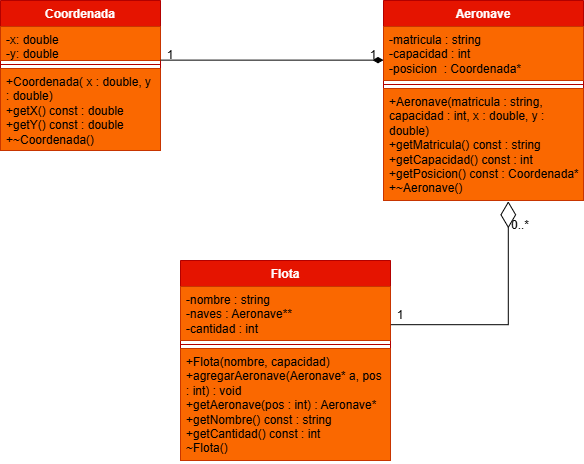

The diagram above was exported from draw.io. Its source (the exported page's mxGraphModel, read from the mxfile embedded in the PNG):
<mxGraphModel dx="824" dy="481" grid="1" gridSize="10" guides="1" tooltips="1" connect="1" arrows="1" fold="1" page="1" pageScale="1" pageWidth="827" pageHeight="1169" math="0" shadow="0">
  <root>
    <mxCell id="0" />
    <mxCell id="1" parent="0" />
    <mxCell id="bH9aM0x2MIG9q-tXQNzU-1" parent="1" style="swimlane;fontStyle=1;align=center;verticalAlign=top;childLayout=stackLayout;horizontal=1;startSize=26;horizontalStack=0;resizeParent=1;resizeParentMax=0;resizeLast=0;collapsible=1;marginBottom=0;whiteSpace=wrap;html=1;fillColor=#e51400;fontColor=#ffffff;strokeColor=#B20000;" value="Coordenada" vertex="1">
      <mxGeometry height="150" width="160" x="30" y="60" as="geometry" />
    </mxCell>
    <mxCell id="bH9aM0x2MIG9q-tXQNzU-2" parent="bH9aM0x2MIG9q-tXQNzU-1" style="text;strokeColor=#C73500;fillColor=#fa6800;align=left;verticalAlign=top;spacingLeft=4;spacingRight=4;overflow=hidden;rotatable=0;points=[[0,0.5],[1,0.5]];portConstraint=eastwest;whiteSpace=wrap;html=1;fontColor=#000000;" value="-x: double&lt;div&gt;-y: double&lt;/div&gt;" vertex="1">
      <mxGeometry height="34" width="160" y="26" as="geometry" />
    </mxCell>
    <mxCell id="bH9aM0x2MIG9q-tXQNzU-3" parent="bH9aM0x2MIG9q-tXQNzU-1" style="line;strokeWidth=1;fillColor=#e51400;align=left;verticalAlign=middle;spacingTop=-1;spacingLeft=3;spacingRight=3;rotatable=0;labelPosition=right;points=[];portConstraint=eastwest;strokeColor=#B20000;fontColor=#ffffff;" value="" vertex="1">
      <mxGeometry height="8" width="160" y="60" as="geometry" />
    </mxCell>
    <mxCell id="bH9aM0x2MIG9q-tXQNzU-4" parent="bH9aM0x2MIG9q-tXQNzU-1" style="text;strokeColor=#C73500;fillColor=#fa6800;align=left;verticalAlign=top;spacingLeft=4;spacingRight=4;overflow=hidden;rotatable=0;points=[[0,0.5],[1,0.5]];portConstraint=eastwest;whiteSpace=wrap;html=1;fontColor=#000000;" value="+Coordenada( x : double, y : double)&lt;div&gt;+getX() const : double&lt;/div&gt;&lt;div&gt;+getY() const : double&lt;/div&gt;&lt;div&gt;+~Coordenada()&lt;/div&gt;" vertex="1">
      <mxGeometry height="82" width="160" y="68" as="geometry" />
    </mxCell>
    <mxCell id="bH9aM0x2MIG9q-tXQNzU-5" parent="1" style="swimlane;fontStyle=1;align=center;verticalAlign=top;childLayout=stackLayout;horizontal=1;startSize=26;horizontalStack=0;resizeParent=1;resizeParentMax=0;resizeLast=0;collapsible=1;marginBottom=0;whiteSpace=wrap;html=1;fillColor=#e51400;fontColor=#ffffff;strokeColor=#B20000;" value="Aeronave" vertex="1">
      <mxGeometry height="200" width="200" x="413" y="60" as="geometry" />
    </mxCell>
    <mxCell id="bH9aM0x2MIG9q-tXQNzU-6" parent="bH9aM0x2MIG9q-tXQNzU-5" style="text;strokeColor=#C73500;fillColor=#fa6800;align=left;verticalAlign=top;spacingLeft=4;spacingRight=4;overflow=hidden;rotatable=0;points=[[0,0.5],[1,0.5]];portConstraint=eastwest;whiteSpace=wrap;html=1;fontColor=#000000;" value="-matricula : string&lt;div&gt;-capacidad : int&lt;/div&gt;&lt;div&gt;-posicion&amp;nbsp; : Coordenada*&lt;/div&gt;" vertex="1">
      <mxGeometry height="54" width="200" y="26" as="geometry" />
    </mxCell>
    <mxCell id="bH9aM0x2MIG9q-tXQNzU-7" parent="bH9aM0x2MIG9q-tXQNzU-5" style="line;strokeWidth=1;fillColor=none;align=left;verticalAlign=middle;spacingTop=-1;spacingLeft=3;spacingRight=3;rotatable=0;labelPosition=right;points=[];portConstraint=eastwest;strokeColor=inherit;" value="" vertex="1">
      <mxGeometry height="8" width="200" y="80" as="geometry" />
    </mxCell>
    <mxCell id="bH9aM0x2MIG9q-tXQNzU-8" parent="bH9aM0x2MIG9q-tXQNzU-5" style="text;strokeColor=#C73500;fillColor=#fa6800;align=left;verticalAlign=top;spacingLeft=4;spacingRight=4;overflow=hidden;rotatable=0;points=[[0,0.5],[1,0.5]];portConstraint=eastwest;whiteSpace=wrap;html=1;fontColor=#000000;" value="+Aeronave(matricula : string, capacidad : int, x : double, y : double)&lt;div&gt;+getMatricula() const : string&lt;/div&gt;&lt;div&gt;+getCapacidad() const : int&lt;/div&gt;&lt;div&gt;+getPosicion() const : Coordenada*&lt;/div&gt;&lt;div&gt;+~Aeronave()&lt;/div&gt;" vertex="1">
      <mxGeometry height="112" width="200" y="88" as="geometry" />
    </mxCell>
    <mxCell id="bH9aM0x2MIG9q-tXQNzU-9" parent="1" style="swimlane;fontStyle=1;align=center;verticalAlign=top;childLayout=stackLayout;horizontal=1;startSize=26;horizontalStack=0;resizeParent=1;resizeParentMax=0;resizeLast=0;collapsible=1;marginBottom=0;whiteSpace=wrap;html=1;fillColor=#e51400;fontColor=#ffffff;strokeColor=#B20000;" value="Flota" vertex="1">
      <mxGeometry height="200" width="210" x="210" y="320" as="geometry" />
    </mxCell>
    <mxCell id="bH9aM0x2MIG9q-tXQNzU-10" parent="bH9aM0x2MIG9q-tXQNzU-9" style="text;strokeColor=#C73500;fillColor=#fa6800;align=left;verticalAlign=top;spacingLeft=4;spacingRight=4;overflow=hidden;rotatable=0;points=[[0,0.5],[1,0.5]];portConstraint=eastwest;whiteSpace=wrap;html=1;fontColor=#000000;" value="-nombre : string&lt;div&gt;-naves : Aeronave**&lt;/div&gt;&lt;div&gt;-cantidad : int&lt;/div&gt;" vertex="1">
      <mxGeometry height="54" width="210" y="26" as="geometry" />
    </mxCell>
    <mxCell id="bH9aM0x2MIG9q-tXQNzU-11" parent="bH9aM0x2MIG9q-tXQNzU-9" style="line;strokeWidth=1;fillColor=none;align=left;verticalAlign=middle;spacingTop=-1;spacingLeft=3;spacingRight=3;rotatable=0;labelPosition=right;points=[];portConstraint=eastwest;strokeColor=inherit;" value="" vertex="1">
      <mxGeometry height="8" width="210" y="80" as="geometry" />
    </mxCell>
    <mxCell id="bH9aM0x2MIG9q-tXQNzU-12" parent="bH9aM0x2MIG9q-tXQNzU-9" style="text;strokeColor=#C73500;fillColor=#fa6800;align=left;verticalAlign=top;spacingLeft=4;spacingRight=4;overflow=hidden;rotatable=0;points=[[0,0.5],[1,0.5]];portConstraint=eastwest;whiteSpace=wrap;html=1;fontColor=#000000;" value="+Flota(nombre, capacidad)&lt;div&gt;+agregarAeronave(Aeronave* a, pos : int) : void&lt;/div&gt;&lt;div&gt;+getAeronave(pos : int) : Aeronave*&lt;/div&gt;&lt;div&gt;+getNombre() const : string&lt;/div&gt;&lt;div&gt;+getCantidad() const : int&lt;/div&gt;&lt;div&gt;~Flota()&lt;/div&gt;" vertex="1">
      <mxGeometry height="112" width="210" y="88" as="geometry" />
    </mxCell>
    <mxCell id="bH9aM0x2MIG9q-tXQNzU-16" edge="1" parent="1" source="bH9aM0x2MIG9q-tXQNzU-6" style="endArrow=none;startArrow=diamondThin;endFill=0;startFill=1;html=1;verticalAlign=bottom;labelBackgroundColor=none;strokeWidth=1;startSize=8;endSize=8;rounded=0;exitX=0;exitY=0.623;exitDx=0;exitDy=0;exitPerimeter=0;entryX=1;entryY=0.989;entryDx=0;entryDy=0;entryPerimeter=0;" target="bH9aM0x2MIG9q-tXQNzU-2" value="">
      <mxGeometry relative="1" width="160" as="geometry">
        <mxPoint x="210" y="134.77" as="sourcePoint" />
        <mxPoint x="370" y="134.77" as="targetPoint" />
      </mxGeometry>
    </mxCell>
    <mxCell id="bH9aM0x2MIG9q-tXQNzU-17" parent="1" style="text;html=1;whiteSpace=wrap;strokeColor=none;fillColor=none;align=center;verticalAlign=middle;rounded=0;" value="1" vertex="1">
      <mxGeometry height="10" width="20" x="190" y="110" as="geometry" />
    </mxCell>
    <mxCell id="bH9aM0x2MIG9q-tXQNzU-20" parent="1" style="text;html=1;whiteSpace=wrap;strokeColor=none;fillColor=none;align=center;verticalAlign=middle;rounded=0;" value="1" vertex="1">
      <mxGeometry height="10" width="20" x="393" y="110" as="geometry" />
    </mxCell>
    <mxCell id="bH9aM0x2MIG9q-tXQNzU-21" edge="1" parent="1" source="bH9aM0x2MIG9q-tXQNzU-10" style="endArrow=diamondThin;endFill=0;endSize=24;html=1;rounded=0;exitX=1.002;exitY=0.707;exitDx=0;exitDy=0;exitPerimeter=0;edgeStyle=orthogonalEdgeStyle;entryX=0.624;entryY=1.007;entryDx=0;entryDy=0;entryPerimeter=0;" target="bH9aM0x2MIG9q-tXQNzU-8" value="">
      <mxGeometry relative="1" width="160" as="geometry">
        <mxPoint x="440" y="350" as="sourcePoint" />
        <mxPoint x="600" y="350" as="targetPoint" />
      </mxGeometry>
    </mxCell>
    <mxCell id="bH9aM0x2MIG9q-tXQNzU-22" parent="1" style="text;html=1;whiteSpace=wrap;strokeColor=none;fillColor=none;align=center;verticalAlign=middle;rounded=0;" value="1" vertex="1">
      <mxGeometry height="10" width="20" x="420" y="370" as="geometry" />
    </mxCell>
    <mxCell id="bH9aM0x2MIG9q-tXQNzU-23" parent="1" style="text;html=1;whiteSpace=wrap;strokeColor=none;fillColor=none;align=center;verticalAlign=middle;rounded=0;" value="0..*" vertex="1">
      <mxGeometry height="10" width="20" x="540" y="280" as="geometry" />
    </mxCell>
  </root>
</mxGraphModel>